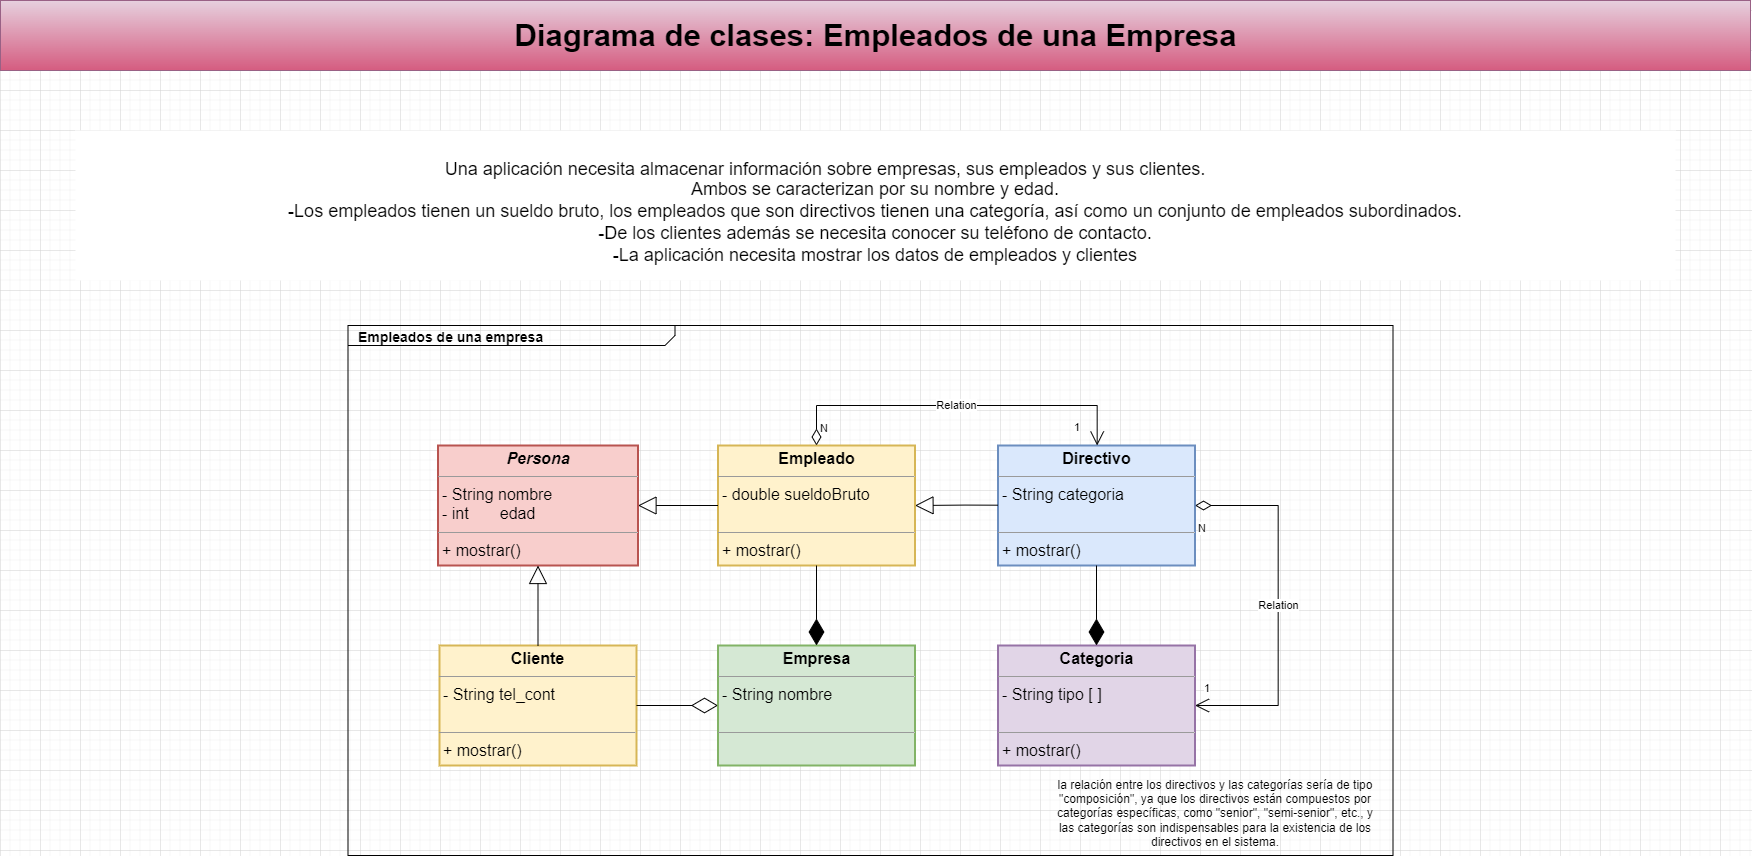

The diagram above was exported from draw.io. Its source (the exported page's mxGraphModel, read from the mxfile embedded in the PNG):
<mxGraphModel dx="2800" dy="1513" grid="1" gridSize="10" guides="1" tooltips="1" connect="1" arrows="1" fold="1" page="1" pageScale="1.5" pageWidth="1169" pageHeight="826" background="none" math="0" shadow="0">
  <root>
    <mxCell id="0" style=";html=1;" />
    <mxCell id="1" style=";html=1;" parent="0" />
    <mxCell id="1672d66443f91eb5-1" value="&lt;p style=&quot;margin: 0px ; margin-top: 4px ; margin-left: 10px ; text-align: left&quot;&gt;&lt;b&gt;&lt;font style=&quot;font-size: 14px;&quot;&gt;Empleados de una empresa&lt;/font&gt;&lt;/b&gt;&lt;/p&gt;" style="html=1;strokeWidth=1;shape=mxgraph.sysml.package;html=1;overflow=fill;whiteSpace=wrap;fillColor=none;gradientColor=none;fontSize=12;align=center;labelX=327.64;" parent="1" vertex="1">
      <mxGeometry x="347.5" y="355" width="1045" height="530" as="geometry" />
    </mxCell>
    <mxCell id="1672d66443f91eb5-23" value="&lt;font style=&quot;font-size: 31px;&quot;&gt;Diagrama de clases: Empleados de una Empresa&lt;/font&gt;" style="text;strokeColor=#996185;fillColor=#e6d0de;html=1;fontSize=24;fontStyle=1;verticalAlign=middle;align=center;gradientColor=#D55C80;" parent="1" vertex="1">
      <mxGeometry y="30" width="1750" height="70" as="geometry" />
    </mxCell>
    <mxCell id="NvFTsBXDl4teHRcl2xs--1" value="&lt;p style=&quot;margin: 4px 0px 0px; text-align: center; font-size: 16px;&quot;&gt;&lt;b&gt;&lt;i&gt;Persona&lt;/i&gt;&lt;/b&gt;&lt;/p&gt;&lt;hr style=&quot;font-size: 16px;&quot; size=&quot;1&quot;&gt;&lt;p style=&quot;margin: 0px 0px 0px 4px; font-size: 16px;&quot;&gt;&lt;font style=&quot;font-size: 16px;&quot;&gt;- String nombre&lt;/font&gt;&lt;/p&gt;&lt;p style=&quot;margin: 0px 0px 0px 4px; font-size: 16px;&quot;&gt;&lt;font style=&quot;font-size: 16px;&quot;&gt;- int&amp;nbsp; &amp;nbsp; &amp;nbsp; &amp;nbsp;edad&lt;/font&gt;&lt;/p&gt;&lt;hr style=&quot;font-size: 16px;&quot; size=&quot;1&quot;&gt;&lt;p style=&quot;margin: 0px 0px 0px 4px; font-size: 16px;&quot;&gt;&lt;font style=&quot;font-size: 16px;&quot;&gt;+ mostrar()&lt;/font&gt;&lt;/p&gt;" style="verticalAlign=top;align=left;overflow=fill;fontSize=12;fontFamily=Helvetica;html=1;whiteSpace=wrap;fillColor=#f8cecc;strokeColor=#b85450;strokeWidth=2;glass=0;rounded=0;shadow=0;" vertex="1" parent="1">
      <mxGeometry x="437.5" y="475" width="200" height="120" as="geometry" />
    </mxCell>
    <mxCell id="NvFTsBXDl4teHRcl2xs--3" value="&lt;p style=&quot;margin: 4px 0px 0px; text-align: center; font-size: 16px;&quot;&gt;&lt;b&gt;Empleado&lt;/b&gt;&lt;/p&gt;&lt;hr style=&quot;font-size: 16px;&quot; size=&quot;1&quot;&gt;&lt;p style=&quot;margin: 0px 0px 0px 4px; font-size: 16px;&quot;&gt;&lt;font style=&quot;font-size: 16px;&quot;&gt;- double sueldoBruto&lt;/font&gt;&lt;/p&gt;&lt;p style=&quot;margin: 0px 0px 0px 4px; font-size: 16px;&quot;&gt;&lt;br&gt;&lt;/p&gt;&lt;hr style=&quot;font-size: 16px;&quot; size=&quot;1&quot;&gt;&lt;p style=&quot;margin: 0px 0px 0px 4px; font-size: 16px;&quot;&gt;&lt;font style=&quot;font-size: 16px;&quot;&gt;+ mostrar()&lt;/font&gt;&lt;/p&gt;" style="verticalAlign=top;align=left;overflow=fill;fontSize=12;fontFamily=Helvetica;html=1;whiteSpace=wrap;fillColor=#fff2cc;strokeColor=#d6b656;strokeWidth=2;glass=0;rounded=0;shadow=0;" vertex="1" parent="1">
      <mxGeometry x="717.5" y="475" width="197" height="120" as="geometry" />
    </mxCell>
    <mxCell id="NvFTsBXDl4teHRcl2xs--4" value="" style="endArrow=block;endSize=16;endFill=0;html=1;rounded=0;exitX=0;exitY=0.5;exitDx=0;exitDy=0;" edge="1" parent="1" source="NvFTsBXDl4teHRcl2xs--3" target="NvFTsBXDl4teHRcl2xs--1">
      <mxGeometry width="160" relative="1" as="geometry">
        <mxPoint x="717.5" y="535" as="sourcePoint" />
        <mxPoint x="847.5" y="535" as="targetPoint" />
        <Array as="points">
          <mxPoint x="687.5" y="535" />
        </Array>
      </mxGeometry>
    </mxCell>
    <mxCell id="NvFTsBXDl4teHRcl2xs--5" value="&lt;p style=&quot;margin: 4px 0px 0px; text-align: center; font-size: 16px;&quot;&gt;&lt;b&gt;Cliente&lt;/b&gt;&lt;/p&gt;&lt;hr style=&quot;font-size: 16px;&quot; size=&quot;1&quot;&gt;&lt;p style=&quot;margin: 0px 0px 0px 4px; font-size: 16px;&quot;&gt;&lt;font style=&quot;font-size: 16px;&quot;&gt;- String tel_cont&lt;/font&gt;&lt;/p&gt;&lt;p style=&quot;margin: 0px 0px 0px 4px; font-size: 16px;&quot;&gt;&lt;br&gt;&lt;/p&gt;&lt;hr style=&quot;font-size: 16px;&quot; size=&quot;1&quot;&gt;&lt;p style=&quot;margin: 0px 0px 0px 4px; font-size: 16px;&quot;&gt;&lt;font style=&quot;font-size: 16px;&quot;&gt;+ mostrar()&lt;/font&gt;&lt;/p&gt;" style="verticalAlign=top;align=left;overflow=fill;fontSize=12;fontFamily=Helvetica;html=1;whiteSpace=wrap;fillColor=#fff2cc;strokeColor=#d6b656;strokeWidth=2;glass=0;rounded=0;shadow=0;" vertex="1" parent="1">
      <mxGeometry x="439" y="675" width="197" height="120" as="geometry" />
    </mxCell>
    <mxCell id="NvFTsBXDl4teHRcl2xs--6" value="" style="endArrow=block;endSize=16;endFill=0;html=1;rounded=0;" edge="1" parent="1" source="NvFTsBXDl4teHRcl2xs--5" target="NvFTsBXDl4teHRcl2xs--1">
      <mxGeometry width="160" relative="1" as="geometry">
        <mxPoint x="737.5" y="545" as="sourcePoint" />
        <mxPoint x="647.5" y="545" as="targetPoint" />
        <Array as="points" />
      </mxGeometry>
    </mxCell>
    <mxCell id="NvFTsBXDl4teHRcl2xs--7" value="&lt;p style=&quot;margin: 4px 0px 0px; text-align: center; font-size: 16px;&quot;&gt;&lt;b&gt;Empresa&lt;/b&gt;&lt;/p&gt;&lt;hr style=&quot;font-size: 16px;&quot; size=&quot;1&quot;&gt;&lt;p style=&quot;margin: 0px 0px 0px 4px; font-size: 16px;&quot;&gt;&lt;font style=&quot;font-size: 16px;&quot;&gt;- String nombre&lt;/font&gt;&lt;/p&gt;&lt;p style=&quot;margin: 0px 0px 0px 4px; font-size: 16px;&quot;&gt;&lt;br&gt;&lt;/p&gt;&lt;hr style=&quot;font-size: 16px;&quot; size=&quot;1&quot;&gt;&lt;p style=&quot;margin: 0px 0px 0px 4px; font-size: 16px;&quot;&gt;&lt;br&gt;&lt;/p&gt;" style="verticalAlign=top;align=left;overflow=fill;fontSize=12;fontFamily=Helvetica;html=1;whiteSpace=wrap;fillColor=#d5e8d4;strokeColor=#82b366;strokeWidth=2;glass=0;rounded=0;shadow=0;" vertex="1" parent="1">
      <mxGeometry x="717.5" y="675" width="197" height="120" as="geometry" />
    </mxCell>
    <mxCell id="NvFTsBXDl4teHRcl2xs--8" value="" style="endArrow=diamondThin;endFill=0;endSize=24;html=1;rounded=0;exitX=1;exitY=0.5;exitDx=0;exitDy=0;entryX=0;entryY=0.5;entryDx=0;entryDy=0;" edge="1" parent="1" source="NvFTsBXDl4teHRcl2xs--5" target="NvFTsBXDl4teHRcl2xs--7">
      <mxGeometry width="160" relative="1" as="geometry">
        <mxPoint x="687.5" y="675" as="sourcePoint" />
        <mxPoint x="847.5" y="675" as="targetPoint" />
      </mxGeometry>
    </mxCell>
    <mxCell id="NvFTsBXDl4teHRcl2xs--9" value="" style="endArrow=diamondThin;endFill=1;endSize=24;html=1;rounded=0;" edge="1" parent="1" source="NvFTsBXDl4teHRcl2xs--3" target="NvFTsBXDl4teHRcl2xs--7">
      <mxGeometry width="160" relative="1" as="geometry">
        <mxPoint x="687.5" y="675" as="sourcePoint" />
        <mxPoint x="847.5" y="675" as="targetPoint" />
      </mxGeometry>
    </mxCell>
    <mxCell id="NvFTsBXDl4teHRcl2xs--10" value="&lt;p style=&quot;margin: 4px 0px 0px; text-align: center; font-size: 16px;&quot;&gt;&lt;b&gt;Directivo&lt;/b&gt;&lt;/p&gt;&lt;hr style=&quot;font-size: 16px;&quot; size=&quot;1&quot;&gt;&lt;p style=&quot;margin: 0px 0px 0px 4px; font-size: 16px;&quot;&gt;&lt;font style=&quot;font-size: 16px;&quot;&gt;- String categoria&lt;/font&gt;&lt;/p&gt;&lt;p style=&quot;margin: 0px 0px 0px 4px; font-size: 16px;&quot;&gt;&lt;br&gt;&lt;/p&gt;&lt;hr style=&quot;font-size: 16px;&quot; size=&quot;1&quot;&gt;&lt;p style=&quot;margin: 0px 0px 0px 4px; font-size: 16px;&quot;&gt;&lt;font style=&quot;font-size: 16px;&quot;&gt;+ mostrar()&lt;/font&gt;&lt;/p&gt;" style="verticalAlign=top;align=left;overflow=fill;fontSize=12;fontFamily=Helvetica;html=1;whiteSpace=wrap;fillColor=#dae8fc;strokeColor=#6c8ebf;strokeWidth=2;glass=0;rounded=0;shadow=0;" vertex="1" parent="1">
      <mxGeometry x="997.5" y="475" width="197" height="120" as="geometry" />
    </mxCell>
    <mxCell id="NvFTsBXDl4teHRcl2xs--11" value="&lt;p style=&quot;margin: 4px 0px 0px; text-align: center; font-size: 16px;&quot;&gt;&lt;b&gt;Categoria&lt;/b&gt;&lt;/p&gt;&lt;hr style=&quot;font-size: 16px;&quot; size=&quot;1&quot;&gt;&lt;p style=&quot;margin: 0px 0px 0px 4px; font-size: 16px;&quot;&gt;&lt;font style=&quot;font-size: 16px;&quot;&gt;- String tipo [ ]&lt;/font&gt;&lt;/p&gt;&lt;p style=&quot;margin: 0px 0px 0px 4px; font-size: 16px;&quot;&gt;&lt;br&gt;&lt;/p&gt;&lt;hr style=&quot;font-size: 16px;&quot; size=&quot;1&quot;&gt;&lt;p style=&quot;margin: 0px 0px 0px 4px; font-size: 16px;&quot;&gt;&lt;font style=&quot;font-size: 16px;&quot;&gt;+ mostrar()&lt;/font&gt;&lt;/p&gt;" style="verticalAlign=top;align=left;overflow=fill;fontSize=12;fontFamily=Helvetica;html=1;whiteSpace=wrap;fillColor=#e1d5e7;strokeColor=#9673a6;strokeWidth=2;glass=0;rounded=0;shadow=0;" vertex="1" parent="1">
      <mxGeometry x="997.5" y="675" width="197" height="120" as="geometry" />
    </mxCell>
    <mxCell id="NvFTsBXDl4teHRcl2xs--12" value="" style="endArrow=block;endSize=16;endFill=0;html=1;rounded=0;entryX=1;entryY=0.5;entryDx=0;entryDy=0;" edge="1" parent="1" source="NvFTsBXDl4teHRcl2xs--10" target="NvFTsBXDl4teHRcl2xs--3">
      <mxGeometry width="160" relative="1" as="geometry">
        <mxPoint x="994.5" y="534.5799999999999" as="sourcePoint" />
        <mxPoint x="907.5" y="535" as="targetPoint" />
        <Array as="points">
          <mxPoint x="964.5" y="534.5799999999999" />
        </Array>
      </mxGeometry>
    </mxCell>
    <mxCell id="NvFTsBXDl4teHRcl2xs--14" value="Relation" style="endArrow=open;html=1;endSize=12;startArrow=diamondThin;startSize=14;startFill=0;edgeStyle=orthogonalEdgeStyle;rounded=0;" edge="1" parent="1" source="NvFTsBXDl4teHRcl2xs--3" target="NvFTsBXDl4teHRcl2xs--10">
      <mxGeometry x="0.0073" relative="1" as="geometry">
        <mxPoint x="917.5" y="595" as="sourcePoint" />
        <mxPoint x="1077.5" y="595" as="targetPoint" />
        <Array as="points">
          <mxPoint x="816.5" y="435" />
          <mxPoint x="1096.5" y="435" />
        </Array>
        <mxPoint as="offset" />
      </mxGeometry>
    </mxCell>
    <mxCell id="NvFTsBXDl4teHRcl2xs--15" value="N" style="edgeLabel;resizable=0;html=1;align=left;verticalAlign=top;" connectable="0" vertex="1" parent="NvFTsBXDl4teHRcl2xs--14">
      <mxGeometry x="-1" relative="1" as="geometry">
        <mxPoint x="2" y="-30" as="offset" />
      </mxGeometry>
    </mxCell>
    <mxCell id="NvFTsBXDl4teHRcl2xs--16" value="1" style="edgeLabel;resizable=0;html=1;align=right;verticalAlign=top;" connectable="0" vertex="1" parent="NvFTsBXDl4teHRcl2xs--14">
      <mxGeometry x="1" relative="1" as="geometry">
        <mxPoint x="-19" y="-30" as="offset" />
      </mxGeometry>
    </mxCell>
    <mxCell id="NvFTsBXDl4teHRcl2xs--18" value="Relation" style="endArrow=open;html=1;endSize=12;startArrow=diamondThin;startSize=14;startFill=0;edgeStyle=orthogonalEdgeStyle;rounded=0;" edge="1" parent="1" target="NvFTsBXDl4teHRcl2xs--11">
      <mxGeometry x="0.0073" relative="1" as="geometry">
        <mxPoint x="1194.5000000000002" y="535" as="sourcePoint" />
        <mxPoint x="1637.5" y="655" as="targetPoint" />
        <Array as="points">
          <mxPoint x="1277.5" y="535" />
          <mxPoint x="1277.5" y="735" />
        </Array>
        <mxPoint as="offset" />
      </mxGeometry>
    </mxCell>
    <mxCell id="NvFTsBXDl4teHRcl2xs--19" value="N" style="edgeLabel;resizable=0;html=1;align=left;verticalAlign=top;" connectable="0" vertex="1" parent="NvFTsBXDl4teHRcl2xs--18">
      <mxGeometry x="-1" relative="1" as="geometry">
        <mxPoint x="2" y="10" as="offset" />
      </mxGeometry>
    </mxCell>
    <mxCell id="NvFTsBXDl4teHRcl2xs--20" value="1" style="edgeLabel;resizable=0;html=1;align=right;verticalAlign=top;" connectable="0" vertex="1" parent="NvFTsBXDl4teHRcl2xs--18">
      <mxGeometry x="1" relative="1" as="geometry">
        <mxPoint x="13" y="-30" as="offset" />
      </mxGeometry>
    </mxCell>
    <mxCell id="NvFTsBXDl4teHRcl2xs--25" value="&lt;br&gt;&lt;div style=&quot;border-color: var(--border-color); color: rgb(0, 0, 0); font-family: Helvetica; font-size: 18px; font-style: normal; font-variant-ligatures: normal; font-variant-caps: normal; font-weight: 400; letter-spacing: normal; orphans: 2; text-indent: 0px; text-transform: none; widows: 2; word-spacing: 0px; -webkit-text-stroke-width: 0px; text-decoration-thickness: initial; text-decoration-style: initial; text-decoration-color: initial; line-height: 15.6px;&quot;&gt;&lt;span style=&quot;border-color: var(--border-color); font-size: 18px;&quot;&gt;Una aplicación necesita almacenar información sobre empresas, sus empleados y sus clientes.&amp;nbsp; &amp;nbsp; &amp;nbsp; &amp;nbsp; &amp;nbsp; &amp;nbsp; &amp;nbsp; &amp;nbsp; &amp;nbsp; &amp;nbsp;&amp;nbsp;&lt;/span&gt;&lt;/div&gt;&lt;font style=&quot;border-color: var(--border-color); color: rgb(0, 0, 0); font-family: Helvetica; font-style: normal; font-variant-ligatures: normal; font-variant-caps: normal; font-weight: 400; letter-spacing: normal; orphans: 2; text-indent: 0px; text-transform: none; widows: 2; word-spacing: 0px; -webkit-text-stroke-width: 0px; text-decoration-thickness: initial; text-decoration-style: initial; text-decoration-color: initial;&quot;&gt;&lt;div style=&quot;font-size: 18px; border-color: var(--border-color); line-height: 22.1px;&quot;&gt;&lt;span style=&quot;border-color: var(--border-color); font-size: 18px;&quot;&gt;Ambos se caracterizan por su nombre y edad.&lt;/span&gt;&lt;/div&gt;&lt;div style=&quot;font-size: 18px; border-color: var(--border-color); line-height: 22.1px;&quot;&gt;&lt;span style=&quot;border-color: var(--border-color); font-size: 18px;&quot;&gt;-Los empleados tienen un sueldo bruto, los empleados que son directivos tienen una categoría, así como un conjunto de empleados subordinados.&lt;/span&gt;&lt;/div&gt;&lt;div style=&quot;font-size: 18px; border-color: var(--border-color); line-height: 22.1px;&quot;&gt;&lt;span style=&quot;border-color: var(--border-color); font-size: 18px;&quot;&gt;-De los clientes además se necesita conocer su teléfono de contacto.&lt;/span&gt;&lt;/div&gt;&lt;div style=&quot;border-color: var(--border-color); line-height: 22.1px;&quot;&gt;&lt;span style=&quot;border-color: var(--border-color);&quot;&gt;&lt;font style=&quot;font-size: 18px;&quot;&gt;-La aplicación necesita mostrar los datos de empleados y clientes&lt;/font&gt;&lt;/span&gt;&lt;/div&gt;&lt;/font&gt;" style="text;html=1;align=center;verticalAlign=middle;whiteSpace=wrap;rounded=0;fillColor=default;strokeColor=none;strokeWidth=7;horizontal=1;fontSize=18;spacingTop=-3;labelBackgroundColor=none;labelBorderColor=none;" vertex="1" parent="1">
      <mxGeometry x="75" y="160" width="1600" height="150" as="geometry" />
    </mxCell>
    <mxCell id="NvFTsBXDl4teHRcl2xs--26" value="la relación entre los directivos y las categorías sería de tipo &quot;composición&quot;, ya que los directivos están compuestos por categorías específicas, como &quot;senior&quot;, &quot;semi-senior&quot;, etc., y las categorías son indispensables para la existencia de los directivos en el sistema." style="text;html=1;strokeColor=none;fillColor=none;align=center;verticalAlign=middle;whiteSpace=wrap;rounded=0;" vertex="1" parent="1">
      <mxGeometry x="1050" y="800" width="330" height="85" as="geometry" />
    </mxCell>
    <mxCell id="NvFTsBXDl4teHRcl2xs--27" value="" style="endArrow=diamondThin;endFill=1;endSize=24;html=1;rounded=0;" edge="1" parent="1" source="NvFTsBXDl4teHRcl2xs--10" target="NvFTsBXDl4teHRcl2xs--11">
      <mxGeometry width="160" relative="1" as="geometry">
        <mxPoint x="1090" y="680" as="sourcePoint" />
        <mxPoint x="1250" y="680" as="targetPoint" />
      </mxGeometry>
    </mxCell>
  </root>
</mxGraphModel>